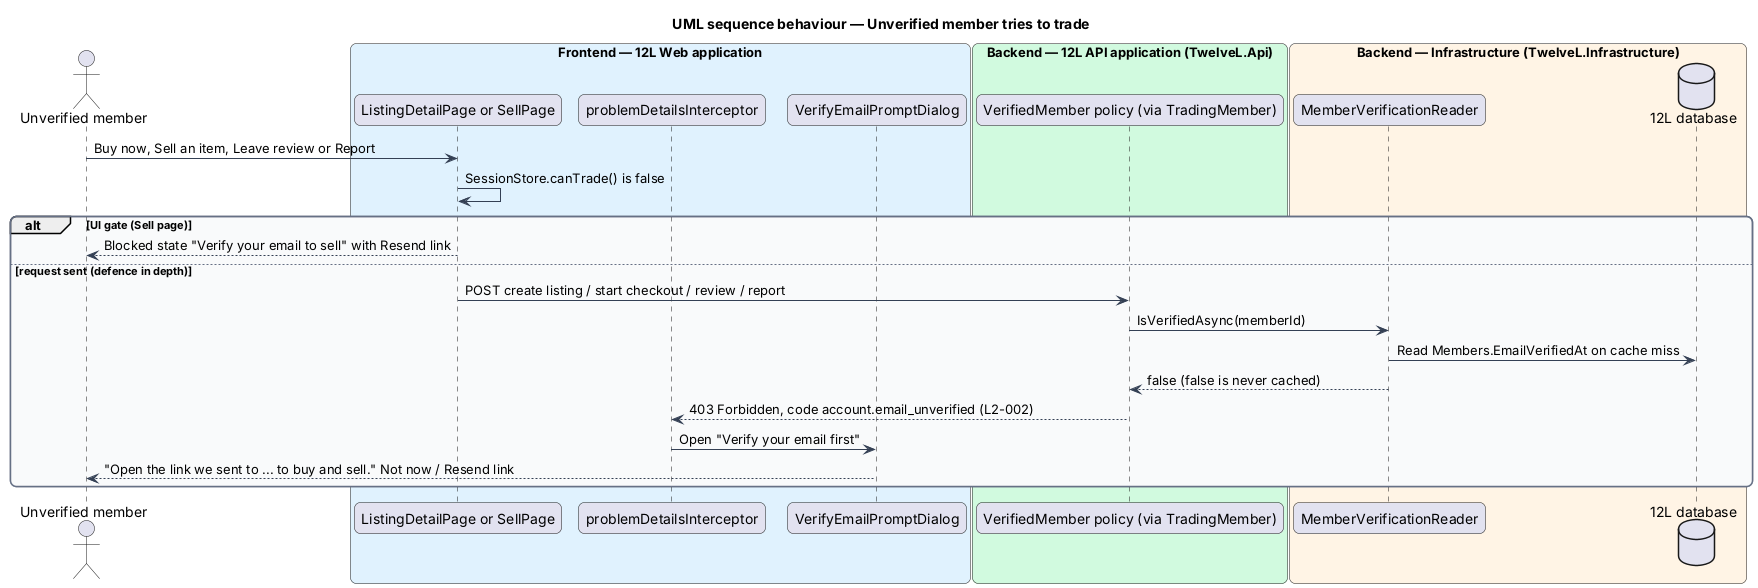

The diagram above was rendered by PlantUML. Its source (embedded in the PNG):
@startuml
title UML sequence behaviour — Unverified member tries to trade
skinparam backgroundColor #FFFFFF
skinparam shadowing false
skinparam roundcorner 12
skinparam defaultFontName Arial
skinparam ArrowColor #344054
skinparam rectangle {
  BorderColor #344054
  FontColor #101828
}
skinparam package {
  BorderColor #667085
  FontColor #101828
  BackgroundColor #F9FAFB
}
skinparam sequenceMessageAlign left
skinparam responseMessageBelowArrow true
actor "Unverified member" as actor
box "Frontend — 12L Web application" #E0F2FE
  participant "ListingDetailPage or SellPage" as page
  participant "problemDetailsInterceptor" as icpt
  participant "VerifyEmailPromptDialog" as dlg
end box
box "Backend — 12L API application (TwelveL.Api)" #D1FADF
  participant "VerifiedMember policy (via TradingMember)" as policy
end box
box "Backend — Infrastructure (TwelveL.Infrastructure)" #FFF4E5
  participant "MemberVerificationReader" as state
  database "12L database" as db
end box
actor -> page : Buy now, Sell an item, Leave review or Report
page -> page : SessionStore.canTrade() is false
alt UI gate (Sell page)
  page --> actor : Blocked state "Verify your email to sell" with Resend link
else request sent (defence in depth)
  page -> policy : POST create listing / start checkout / review / report
  policy -> state : IsVerifiedAsync(memberId)
  state -> db : Read Members.EmailVerifiedAt on cache miss
  state --> policy : false (false is never cached)
  policy --> icpt : 403 Forbidden, code account.email_unverified (L2-002)
  icpt -> dlg : Open "Verify your email first"
  dlg --> actor : "Open the link we sent to ... to buy and sell." Not now / Resend link
end
@enduml